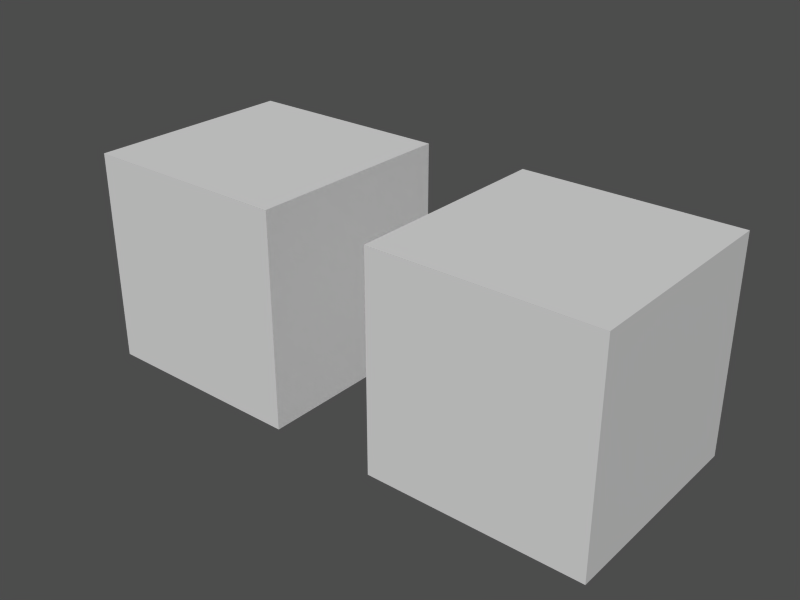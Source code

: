 # Source: global_attributes_not_applied.test.blend  (saved by Blender 2.49.2; exported with 4.5.12 LTS)
import bpy
from mathutils import Matrix  # noqa: F401  (used for matrix-valued properties, if any)

bpy.ops.wm.read_factory_settings(use_empty=True)
scene = bpy.context.scene
scene.name = 'GlobalTint_not_STRING'

# ---- collections
col_collection_1_007 = bpy.data.collections.new('Collection 1.007'); scene.collection.children.link(col_collection_1_007)

# ---- meshes
me_cube_005 = bpy.data.meshes.new('Cube.005')
me_cube_005.from_pydata([(1.0, 1.0, -1.0), (1.0, -1.0, -1.0), (-1.0, -1.0, -1.0), (-1.0, 1.0, -1.0), (1.0, 1.0, 1.0), (1.0, -1.0, 1.0), (-1.0, -1.0, 1.0), (-1.0, 1.0, 1.0)], [], [(0, 1, 2, 3), (4, 7, 6, 5), (0, 4, 5, 1), (1, 5, 6, 2), (2, 6, 7, 3), (4, 0, 3, 7)])
me_cube_005.use_remesh_preserve_volume = False
me_cube_005.use_remesh_preserve_attributes = False
me_cube_005.use_mirror_vertex_groups = False
me_cube_005.update()
me_cube_004 = bpy.data.meshes.new('Cube.004')
me_cube_004.from_pydata([(1.0, 1.0, -1.0), (1.0, -1.0, -1.0), (-1.0, -1.0, -1.0), (-1.0, 1.0, -1.0), (1.0, 1.0, 1.0), (1.0, -1.0, 1.0), (-1.0, -1.0, 1.0), (-1.0, 1.0, 1.0)], [], [(0, 1, 2, 3), (4, 7, 6, 5), (0, 4, 5, 1), (1, 5, 6, 2), (2, 6, 7, 3), (4, 0, 3, 7)])
me_cube_004.use_remesh_preserve_volume = False
me_cube_004.use_remesh_preserve_attributes = False
me_cube_004.use_mirror_vertex_groups = False
me_cube_004.update()

# ---- objects
ob_globaltint_prop = bpy.data.objects.new('GlobalTint_prop', None)
ob_globaltint_2 = bpy.data.objects.new('GlobalTint_2', me_cube_005)
ob_globaltint_1 = bpy.data.objects.new('GlobalTint_1', me_cube_004)

# ---- transforms, parenting, visibility, modifiers, constraints
ob_globaltint_prop.location = (0.0, 0.0, 0.0)
ob_globaltint_prop.lock_rotations_4d = False
ob_globaltint_prop.empty_display_type = 'ARROWS'
ob_globaltint_prop.empty_image_offset = (0.0, 0.0)
ob_globaltint_prop.lineart.crease_threshold = 0.0
ob_globaltint_2.location = (3.0, 0.0, 0.0)
ob_globaltint_2.lock_rotations_4d = False
ob_globaltint_2.empty_display_type = 'ARROWS'
ob_globaltint_2.lineart.crease_threshold = 0.0
ob_globaltint_1.location = (0.0, 0.0, 0.0)
ob_globaltint_1.lock_rotations_4d = False
ob_globaltint_1.empty_display_type = 'ARROWS'
ob_globaltint_1.lineart.crease_threshold = 0.0

# ---- collection membership
col_collection_1_007.objects.link(ob_globaltint_prop)
col_collection_1_007.objects.link(ob_globaltint_2)
col_collection_1_007.objects.link(ob_globaltint_1)

# ---- scene / render settings (as saved in the file)
scene.frame_start = 1; scene.frame_end = 250; scene.frame_set(1)
scene.render.engine = 'BLENDER_EEVEE_NEXT'
scene.render.image_settings.file_format = 'JPEG'
scene.render.image_settings.color_mode = 'RGB'
scene.render.image_settings.compression = 90
scene.render.resolution_x = 800
scene.render.resolution_y = 600
scene.render.pixel_aspect_x = 100.0
scene.render.pixel_aspect_y = 100.0
scene.render.fps = 25
scene.render.dither_intensity = 0.0
scene.render.use_compositing = False
scene.render.use_sequencer = False
scene.render.bake_margin = 2
scene.render.bake_bias = 0.0
scene.render.use_stamp_time = False
scene.render.use_stamp_date = False
scene.render.use_stamp_frame = False
scene.render.use_stamp_camera = False
scene.render.use_stamp_scene = False
scene.render.use_stamp_filename = False
scene.render.use_stamp_render_time = False
scene.render.stamp_font_size = 0
scene.cycles.use_denoising = False
scene.cycles.samples = 10
scene.cycles.sampling_pattern = 'TABULATED_SOBOL'
scene.cycles.light_sampling_threshold = 0.0
scene.cycles.use_adaptive_sampling = False
scene.cycles.use_light_tree = False
scene.cycles.blur_glossy = 0.0
scene.cycles.volume_bounces = 1
scene.cycles.pixel_filter_type = 'GAUSSIAN'
scene.cycles.sample_clamp_indirect = 0.0
scene.view_settings.view_transform = 'Raw'
bpy.context.view_layer.update()

# ---- added for rendering (the .blend has no active camera and no usable light): camera, sun + grey world if the file has none
cam_auto = bpy.data.cameras.new('AutoCamera')
cam_auto.lens = 50.0
cam_auto.sensor_width = 36.0
cam_auto.clip_end = 1000.0
ob_auto_camera = bpy.data.objects.new('AutoCamera', cam_auto)
scene.collection.objects.link(ob_auto_camera)
ob_auto_camera.location = (6.81501, -6.37801, 4.25201)
ob_auto_camera.rotation_euler = (1.09748, -7.21219e-08, 0.694738)
scene.camera = ob_auto_camera
light_auto_sun = bpy.data.lights.new('AutoSun', 'SUN')
light_auto_sun.energy = 3.0
light_auto_sun.angle = 0.0523599
ob_auto_sun = bpy.data.objects.new('AutoSun', light_auto_sun)
scene.collection.objects.link(ob_auto_sun)
ob_auto_sun.rotation_euler = (0.872665, 0.174533, 0.523599)
if scene.world is None:
    world_auto = bpy.data.worlds.new('AutoWorld')
    world_auto.color = (0.3, 0.3, 0.3)
    scene.world = world_auto
bpy.context.view_layer.update()
